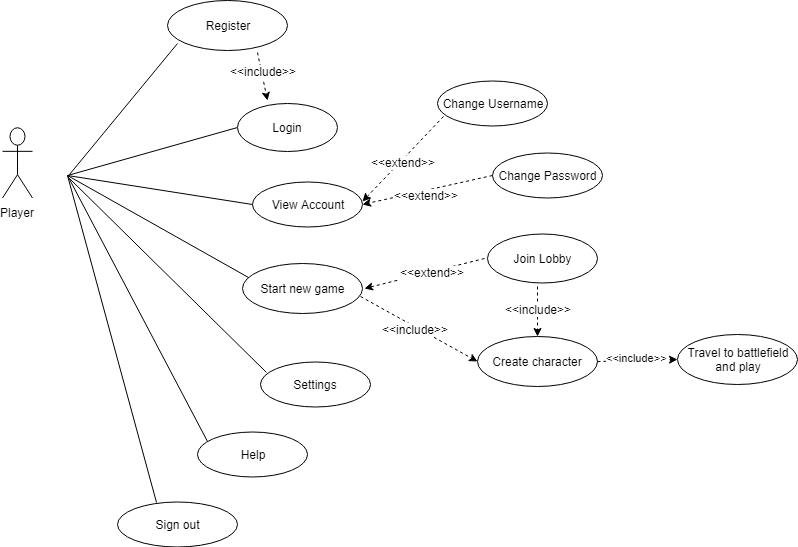

The diagram above was exported from draw.io. Its source (the exported page's mxGraphModel, read from the mxfile embedded in the PNG):
<mxGraphModel dx="994" dy="386" grid="1" gridSize="10" guides="1" tooltips="1" connect="1" arrows="1" fold="1" page="1" pageScale="1" pageWidth="827" pageHeight="1169" math="0" shadow="0">
  <root>
    <mxCell id="0" />
    <mxCell id="1" parent="0" />
    <mxCell id="0Xz4V-luBo_DLqzy3EIU-5" value="Register" style="ellipse;whiteSpace=wrap;html=1;" parent="1" vertex="1">
      <mxGeometry x="250" y="49" width="120" height="50" as="geometry" />
    </mxCell>
    <mxCell id="0Xz4V-luBo_DLqzy3EIU-6" value="" style="endArrow=none;html=1;" parent="1" edge="1">
      <mxGeometry width="50" height="50" relative="1" as="geometry">
        <mxPoint x="152" y="223" as="sourcePoint" />
        <mxPoint x="260" y="92" as="targetPoint" />
      </mxGeometry>
    </mxCell>
    <mxCell id="0Xz4V-luBo_DLqzy3EIU-8" value="" style="endArrow=none;html=1;exitX=0;exitY=0.5;exitDx=0;exitDy=0;" parent="1" source="0Xz4V-luBo_DLqzy3EIU-9" edge="1">
      <mxGeometry width="50" height="50" relative="1" as="geometry">
        <mxPoint x="293" y="169" as="sourcePoint" />
        <mxPoint x="150" y="224" as="targetPoint" />
      </mxGeometry>
    </mxCell>
    <mxCell id="0Xz4V-luBo_DLqzy3EIU-9" value="Login" style="ellipse;whiteSpace=wrap;html=1;" parent="1" vertex="1">
      <mxGeometry x="320" y="152" width="100" height="48" as="geometry" />
    </mxCell>
    <mxCell id="0Xz4V-luBo_DLqzy3EIU-10" value="" style="endArrow=classic;html=1;dashed=1;" parent="1" edge="1">
      <mxGeometry width="50" height="50" relative="1" as="geometry">
        <mxPoint x="340" y="101" as="sourcePoint" />
        <mxPoint x="350" y="149" as="targetPoint" />
      </mxGeometry>
    </mxCell>
    <mxCell id="yrtTbwrcFpKi1bdMb3m_-8" value="&amp;lt;&amp;lt;include&amp;gt;&amp;gt;" style="text;html=1;resizable=0;points=[];align=center;verticalAlign=middle;labelBackgroundColor=#ffffff;" parent="0Xz4V-luBo_DLqzy3EIU-10" connectable="0" vertex="1">
      <mxGeometry x="-0.2443" y="2" relative="1" as="geometry">
        <mxPoint as="offset" />
      </mxGeometry>
    </mxCell>
    <mxCell id="0Xz4V-luBo_DLqzy3EIU-12" value="Start new game" style="ellipse;whiteSpace=wrap;html=1;" parent="1" vertex="1">
      <mxGeometry x="325" y="312" width="120" height="50" as="geometry" />
    </mxCell>
    <mxCell id="0Xz4V-luBo_DLqzy3EIU-14" value="Create character" style="ellipse;whiteSpace=wrap;html=1;" parent="1" vertex="1">
      <mxGeometry x="560" y="385" width="120" height="50" as="geometry" />
    </mxCell>
    <mxCell id="ykUCP0sBN4jIAurE4cQG-14" value="&amp;lt;&amp;lt;include&amp;gt;&amp;gt;" style="endArrow=classic;html=1;dashed=1;entryX=0;entryY=0.5;entryDx=0;entryDy=0;exitX=1;exitY=0.5;exitDx=0;exitDy=0;" parent="1" source="0Xz4V-luBo_DLqzy3EIU-14" target="ykUCP0sBN4jIAurE4cQG-16" edge="1">
      <mxGeometry x="0.0099" y="3" width="50" height="50" relative="1" as="geometry">
        <mxPoint x="659" y="395" as="sourcePoint" />
        <mxPoint x="749" y="437" as="targetPoint" />
        <Array as="points" />
        <mxPoint as="offset" />
      </mxGeometry>
    </mxCell>
    <mxCell id="ykUCP0sBN4jIAurE4cQG-16" value="Travel to battlefield&lt;br&gt;and play&lt;br&gt;" style="ellipse;whiteSpace=wrap;html=1;" parent="1" vertex="1">
      <mxGeometry x="760" y="382.5" width="120" height="50" as="geometry" />
    </mxCell>
    <mxCell id="ykUCP0sBN4jIAurE4cQG-19" value="Sign out" style="ellipse;whiteSpace=wrap;html=1;" parent="1" vertex="1">
      <mxGeometry x="200" y="550" width="120" height="45" as="geometry" />
    </mxCell>
    <mxCell id="ykUCP0sBN4jIAurE4cQG-21" value="View Account" style="ellipse;whiteSpace=wrap;html=1;" parent="1" vertex="1">
      <mxGeometry x="335" y="230" width="110" height="45" as="geometry" />
    </mxCell>
    <mxCell id="ykUCP0sBN4jIAurE4cQG-23" value="Help" style="ellipse;whiteSpace=wrap;html=1;" parent="1" vertex="1">
      <mxGeometry x="280" y="480" width="110" height="45" as="geometry" />
    </mxCell>
    <mxCell id="ykUCP0sBN4jIAurE4cQG-24" value="" style="endArrow=classic;html=1;dashed=1;exitX=0.981;exitY=0.667;exitDx=0;exitDy=0;exitPerimeter=0;entryX=0;entryY=0.5;entryDx=0;entryDy=0;" parent="1" source="0Xz4V-luBo_DLqzy3EIU-12" target="0Xz4V-luBo_DLqzy3EIU-14" edge="1">
      <mxGeometry width="50" height="50" relative="1" as="geometry">
        <mxPoint x="463" y="296" as="sourcePoint" />
        <mxPoint x="512" y="353" as="targetPoint" />
        <Array as="points" />
      </mxGeometry>
    </mxCell>
    <mxCell id="yrtTbwrcFpKi1bdMb3m_-7" value="&amp;lt;&amp;lt;include&amp;gt;&amp;gt;" style="text;html=1;resizable=0;points=[];align=center;verticalAlign=middle;labelBackgroundColor=#ffffff;" parent="ykUCP0sBN4jIAurE4cQG-24" connectable="0" vertex="1">
      <mxGeometry x="-0.0309" y="2" relative="1" as="geometry">
        <mxPoint x="-3" y="3" as="offset" />
      </mxGeometry>
    </mxCell>
    <mxCell id="aaGsLGUQ1vROdOfsZnUg-5" value="Player" style="shape=umlActor;verticalLabelPosition=bottom;labelBackgroundColor=#ffffff;verticalAlign=top;html=1;" parent="1" vertex="1">
      <mxGeometry x="85" y="176.5" width="30" height="70" as="geometry" />
    </mxCell>
    <mxCell id="aaGsLGUQ1vROdOfsZnUg-10" value="" style="endArrow=none;html=1;exitX=0.322;exitY=0.015;exitDx=0;exitDy=0;exitPerimeter=0;" parent="1" source="ykUCP0sBN4jIAurE4cQG-19" edge="1">
      <mxGeometry width="50" height="50" relative="1" as="geometry">
        <mxPoint x="230" y="500" as="sourcePoint" />
        <mxPoint x="150" y="224" as="targetPoint" />
      </mxGeometry>
    </mxCell>
    <mxCell id="aaGsLGUQ1vROdOfsZnUg-11" value="" style="endArrow=none;html=1;" parent="1" edge="1">
      <mxGeometry width="50" height="50" relative="1" as="geometry">
        <mxPoint x="290" y="490" as="sourcePoint" />
        <mxPoint x="150" y="224" as="targetPoint" />
      </mxGeometry>
    </mxCell>
    <mxCell id="aaGsLGUQ1vROdOfsZnUg-13" value="" style="endArrow=none;html=1;entryX=0.047;entryY=0.28;entryDx=0;entryDy=0;entryPerimeter=0;" parent="1" target="0Xz4V-luBo_DLqzy3EIU-12" edge="1">
      <mxGeometry width="50" height="50" relative="1" as="geometry">
        <mxPoint x="150" y="224" as="sourcePoint" />
        <mxPoint x="150" y="594" as="targetPoint" />
      </mxGeometry>
    </mxCell>
    <mxCell id="aaGsLGUQ1vROdOfsZnUg-16" value="" style="endArrow=none;html=1;entryX=0;entryY=0.5;entryDx=0;entryDy=0;" parent="1" target="ykUCP0sBN4jIAurE4cQG-21" edge="1">
      <mxGeometry width="50" height="50" relative="1" as="geometry">
        <mxPoint x="150" y="224" as="sourcePoint" />
        <mxPoint x="150" y="594" as="targetPoint" />
      </mxGeometry>
    </mxCell>
    <mxCell id="f4kTZBzcMICN8u2l1oTU-3" value="Join Lobby" style="ellipse;whiteSpace=wrap;html=1;" parent="1" vertex="1">
      <mxGeometry x="570" y="282" width="110" height="49" as="geometry" />
    </mxCell>
    <mxCell id="f4kTZBzcMICN8u2l1oTU-4" value="" style="endArrow=classic;html=1;dashed=1;exitX=0;exitY=0.5;exitDx=0;exitDy=0;" parent="1" edge="1">
      <mxGeometry width="50" height="50" relative="1" as="geometry">
        <mxPoint x="567" y="307" as="sourcePoint" />
        <mxPoint x="447" y="337" as="targetPoint" />
        <Array as="points" />
      </mxGeometry>
    </mxCell>
    <mxCell id="f4kTZBzcMICN8u2l1oTU-5" value="&amp;lt;&amp;lt;extend&amp;gt;&amp;gt;" style="text;html=1;resizable=0;points=[];align=center;verticalAlign=middle;labelBackgroundColor=#ffffff;" parent="f4kTZBzcMICN8u2l1oTU-4" connectable="0" vertex="1">
      <mxGeometry x="-0.1191" relative="1" as="geometry">
        <mxPoint as="offset" />
      </mxGeometry>
    </mxCell>
    <mxCell id="f4kTZBzcMICN8u2l1oTU-6" value="" style="endArrow=classic;html=1;dashed=1;" parent="1" edge="1">
      <mxGeometry width="50" height="50" relative="1" as="geometry">
        <mxPoint x="620" y="335" as="sourcePoint" />
        <mxPoint x="620" y="385" as="targetPoint" />
        <Array as="points" />
      </mxGeometry>
    </mxCell>
    <mxCell id="f4kTZBzcMICN8u2l1oTU-7" value="&amp;lt;&amp;lt;include&amp;gt;&amp;gt;" style="text;html=1;resizable=0;points=[];align=center;verticalAlign=middle;labelBackgroundColor=#ffffff;" parent="f4kTZBzcMICN8u2l1oTU-6" connectable="0" vertex="1">
      <mxGeometry x="-0.1191" relative="1" as="geometry">
        <mxPoint as="offset" />
      </mxGeometry>
    </mxCell>
    <mxCell id="f4kTZBzcMICN8u2l1oTU-8" value="Settings" style="ellipse;whiteSpace=wrap;html=1;" parent="1" vertex="1">
      <mxGeometry x="343" y="410" width="110" height="45" as="geometry" />
    </mxCell>
    <mxCell id="f4kTZBzcMICN8u2l1oTU-9" value="" style="endArrow=none;html=1;" parent="1" edge="1">
      <mxGeometry width="50" height="50" relative="1" as="geometry">
        <mxPoint x="349" y="421" as="sourcePoint" />
        <mxPoint x="152" y="227" as="targetPoint" />
      </mxGeometry>
    </mxCell>
    <mxCell id="f4kTZBzcMICN8u2l1oTU-10" value="Change Username" style="ellipse;whiteSpace=wrap;html=1;" parent="1" vertex="1">
      <mxGeometry x="520" y="129.5" width="110" height="45" as="geometry" />
    </mxCell>
    <mxCell id="f4kTZBzcMICN8u2l1oTU-12" value="Change Password" style="ellipse;whiteSpace=wrap;html=1;" parent="1" vertex="1">
      <mxGeometry x="575" y="201.5" width="110" height="45" as="geometry" />
    </mxCell>
    <mxCell id="f4kTZBzcMICN8u2l1oTU-13" value="" style="endArrow=classic;html=1;dashed=1;exitX=0;exitY=0.5;exitDx=0;exitDy=0;entryX=1;entryY=0.5;entryDx=0;entryDy=0;" parent="1" source="f4kTZBzcMICN8u2l1oTU-12" target="ykUCP0sBN4jIAurE4cQG-21" edge="1">
      <mxGeometry width="50" height="50" relative="1" as="geometry">
        <mxPoint x="540" y="280" as="sourcePoint" />
        <mxPoint x="450" y="260" as="targetPoint" />
        <Array as="points" />
      </mxGeometry>
    </mxCell>
    <mxCell id="f4kTZBzcMICN8u2l1oTU-14" value="&amp;lt;&amp;lt;extend&amp;gt;&amp;gt;" style="text;html=1;resizable=0;points=[];align=center;verticalAlign=middle;labelBackgroundColor=#ffffff;" parent="f4kTZBzcMICN8u2l1oTU-13" connectable="0" vertex="1">
      <mxGeometry x="-0.0309" y="2" relative="1" as="geometry">
        <mxPoint x="-3" y="3" as="offset" />
      </mxGeometry>
    </mxCell>
    <mxCell id="f4kTZBzcMICN8u2l1oTU-15" value="" style="endArrow=classic;html=1;dashed=1;exitX=0.055;exitY=0.781;exitDx=0;exitDy=0;exitPerimeter=0;" parent="1" source="f4kTZBzcMICN8u2l1oTU-10" edge="1">
      <mxGeometry width="50" height="50" relative="1" as="geometry">
        <mxPoint x="460" y="140" as="sourcePoint" />
        <mxPoint x="445" y="250" as="targetPoint" />
        <Array as="points" />
      </mxGeometry>
    </mxCell>
    <mxCell id="f4kTZBzcMICN8u2l1oTU-16" value="&amp;lt;&amp;lt;extend&amp;gt;&amp;gt;" style="text;html=1;resizable=0;points=[];align=center;verticalAlign=middle;labelBackgroundColor=#ffffff;" parent="f4kTZBzcMICN8u2l1oTU-15" connectable="0" vertex="1">
      <mxGeometry x="-0.0309" y="2" relative="1" as="geometry">
        <mxPoint x="-3" y="3" as="offset" />
      </mxGeometry>
    </mxCell>
  </root>
</mxGraphModel>